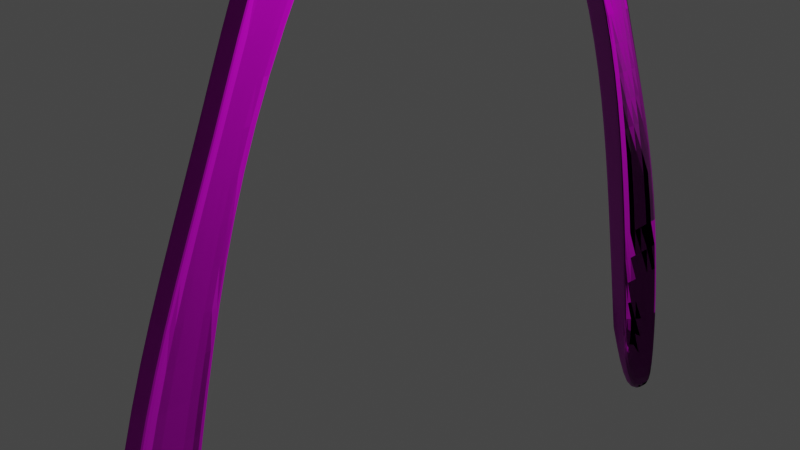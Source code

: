 # Source: pliers.blend  (saved by Blender 3.2.14; exported with 4.5.12 LTS)
import bpy
from mathutils import Matrix  # noqa: F401  (used for matrix-valued properties, if any)

bpy.ops.wm.read_factory_settings(use_empty=True)
scene = bpy.context.scene
scene.name = 'Scene'

# ---- collections
col_collection = bpy.data.collections.new('Collection'); scene.collection.children.link(col_collection)

# ---- images (referenced by path relative to the original .blend; pixels are not part of the script)
import os
ASSET_DIR = os.environ.get("B2B_ASSET_DIR", "")  # directory of the original .blend (textures are referenced by path, not embedded)
HERE = os.path.dirname(os.path.abspath(__file__))  # packed textures are extracted next to this script under _unpacked/

def load_image(name, relpath, width, height, colorspace="sRGB"):
    """Load a texture the original file referenced (path relative to the .blend, or extracted next to this script)."""
    p = next((c for c in (os.path.join(HERE, relpath), os.path.join(ASSET_DIR, relpath)) if relpath and os.path.exists(c)), "")
    if p:
        img = bpy.data.images.load(p, check_existing=True)
        img.name = name
    else:  # same state as the original file: an image datablock whose file is absent (Cycles renders it pink)
        img = bpy.data.images.new(name, width, height)
        img.source = "FILE"
        img.filepath = "//" + (relpath or name)
    img.colorspace_settings.name = colorspace
    return img
img_metalplates012_1k_displacement_jpg = load_image('MetalPlates012_1K_Displacement.jpg', 'plates/MetalPlates012_1K_Displacement.jpg', 1024, 1024, 'Non-Color')
img_metalplates012_1k_color_jpg = load_image('MetalPlates012_1K_Color.jpg', 'plates/MetalPlates012_1K_Color.jpg', 1024, 1024, 'sRGB')
img_metalplates012_preview_jpg = load_image('MetalPlates012_PREVIEW.jpg', 'plates/MetalPlates012_PREVIEW.jpg', 1024, 1024, 'Non-Color')
img_metalplates012_1k_roughness_jpg = load_image('MetalPlates012_1K_Roughness.jpg', 'plates/MetalPlates012_1K_Roughness.jpg', 1024, 1024, 'Non-Color')
img_metalplates012_1k_normalgl_jpg = load_image('MetalPlates012_1K_NormalGL.jpg', 'plates/MetalPlates012_1K_NormalGL.jpg', 1024, 1024, 'Non-Color')
img_metalplates012_1k_ambientocclusion_jpg = load_image('MetalPlates012_1K_AmbientOcclusion.jpg', 'plates/MetalPlates012_1K_AmbientOcclusion.jpg', 1024, 1024, 'Non-Color')

# ---- materials (node trees are filled in below, after node groups)
mat_material_001 = bpy.data.materials.new('Material.001')
mat_material_001.use_transparent_shadow = False

# ---- material node trees
mat_material_001.use_nodes = True; mat_material_001.node_tree.nodes.clear()
_N = mat_material_001.node_tree.nodes; _L = mat_material_001.node_tree.links
n0 = _N.new('ShaderNodeOutputMaterial'); n0.name = 'Material Output'; n0.location = (300, 300)
n1 = _N.new('ShaderNodeBsdfPrincipled'); n1.name = 'Principled BSDF'; n1.location = (10, 300)
n1.distribution = 'GGX'
n1.subsurface_method = 'RANDOM_WALK_SKIN'
n1.inputs[3].default_value = 1.45
n1.inputs[27].default_value = (0.0, 0.0, 0.0, 1.0)
n1.inputs[28].default_value = 1.0
n2 = _N.new('ShaderNodeTexImage'); n2.name = 'Image Texture'; n2.location = (88, -1430)
n2.label = 'Displacement'
n2.image = img_metalplates012_1k_displacement_jpg
n3 = _N.new('ShaderNodeDisplacement'); n3.name = 'Displacement'; n3.location = (110, -400)
n3.inputs[2].default_value = 1.0
n4 = _N.new('ShaderNodeTexImage'); n4.name = 'Image Texture.001'; n4.location = (88, -310)
n4.label = 'Base Color'
n4.image = img_metalplates012_1k_color_jpg
n5 = _N.new('ShaderNodeTexImage'); n5.name = 'Image Texture.002'; n5.location = (88, -590)
n5.label = 'Metallic'
n5.image = img_metalplates012_preview_jpg
n6 = _N.new('ShaderNodeTexImage'); n6.name = 'Image Texture.003'; n6.location = (88, -870)
n6.label = 'Roughness'
n6.image = img_metalplates012_1k_roughness_jpg
n7 = _N.new('ShaderNodeTexImage'); n7.name = 'Image Texture.004'; n7.location = (88, -1150)
n7.label = 'Normal'
n7.image = img_metalplates012_1k_normalgl_jpg
n8 = _N.new('ShaderNodeNormalMap'); n8.name = 'Normal Map'; n8.location = (-240, -620)
n9 = _N.new('ShaderNodeTexImage'); n9.name = 'Image Texture.005'; n9.location = (88, -30)
n9.label = 'Ambient Occlusion'
n9.image = img_metalplates012_1k_ambientocclusion_jpg
n10 = _N.new('ShaderNodeMapping'); n10.name = 'Mapping'; n10.location = (230, -30)
n11 = _N.new('NodeReroute'); n11.name = 'Reroute'; n11.location = (38, -821)
n11.width = 16
n11.socket_idname = 'NodeSocketVector'
n12 = _N.new('ShaderNodeTexCoord'); n12.name = 'Texture Coordinate'; n12.location = (30, -30)
n13 = _N.new('NodeFrame'); n13.name = 'Frame'; n13.location = (-1270, 330)
n13.label = 'Mapping'
n13.width = 400
n14 = _N.new('NodeFrame'); n14.name = 'Frame.001'; n14.location = (-628, 530)
n14.label = 'Textures'
n14.width = 358
n2.parent = n14
n4.parent = n14
n5.parent = n14
n6.parent = n14
n7.parent = n14
n9.parent = n14
n10.parent = n13
n11.parent = n14
n12.parent = n13
_L.new(n1.outputs[0], n0.inputs[0])
_L.new(n2.outputs[0], n3.inputs[0])
_L.new(n3.outputs[0], n0.inputs[2])
_L.new(n4.outputs[0], n1.inputs[0])
_L.new(n5.outputs[0], n1.inputs[1])
_L.new(n6.outputs[0], n1.inputs[2])
_L.new(n7.outputs[0], n8.inputs[1])
_L.new(n8.outputs[0], n1.inputs[5])
_L.new(n11.outputs[0], n9.inputs[0])
_L.new(n11.outputs[0], n4.inputs[0])
_L.new(n11.outputs[0], n5.inputs[0])
_L.new(n11.outputs[0], n6.inputs[0])
_L.new(n11.outputs[0], n7.inputs[0])
_L.new(n11.outputs[0], n2.inputs[0])
_L.new(n10.outputs[0], n11.inputs[0])
_L.new(n12.outputs[2], n10.inputs[0])
n0.is_active_output = True

# ---- world
world_world = bpy.data.worlds.new('World'); scene.world = world_world
world_world.use_nodes = True; world_world.node_tree.nodes.clear()
_N = world_world.node_tree.nodes; _L = world_world.node_tree.links
n0 = _N.new('ShaderNodeOutputWorld'); n0.name = 'World Output'; n0.location = (300, 300)
n1 = _N.new('ShaderNodeBackground'); n1.name = 'Background'; n1.location = (10, 300)
n1.inputs[0].default_value = (0.05088, 0.05088, 0.05088, 1.0)
_L.new(n1.outputs[0], n0.inputs[0])
n0.is_active_output = True
world_world.color = (0.05088, 0.05088, 0.05088)
world_world.use_sun_shadow = False
world_world.sun_shadow_jitter_overblur = 0.0

# ---- cameras
cam_camera = bpy.data.cameras.new('Camera')
cam_camera.clip_end = 100.0
cam_camera.ortho_scale = 7.314

# ---- lights
light_light = bpy.data.lights.new('Light', 'POINT')
light_light.transmission_factor = 0.0
light_light.energy = 1000.0
light_light.shadow_soft_size = 0.1
light_light.shadow_maximum_resolution = 0.006
light_light.use_absolute_resolution = True

# ---- meshes
me_cube_003 = bpy.data.meshes.new('Cube.003')
me_cube_003.from_pydata([(-0.5156, -10.82, -1.0), (-2.978, -1.701, 1.0), (-0.5156, -9.597, -1.0), (-3.296, 0.2989, 1.0), (0.5156, -10.82, -1.0), (-0.9776, -1.701, 1.0), (0.5156, -9.597, -1.0), (-1.296, 0.2989, 1.0), (-3.296, 5.146, 1.577), (-2.978, 7.146, 1.577), (-0.9776, 7.146, 1.577), (-1.296, 5.146, 1.577), (-1.882, 4.355, 1.92), (-1.777, 6.355, 1.92), (0.2231, 6.355, 1.92), (0.118, 4.355, 1.92), (-3.946, 2.073, 1.288), (-3.946, 4.073, 1.288), (-1.946, 2.073, 1.288), (-1.946, 4.073, 1.288), (-0.6749, 3.803, 2.214), (-0.6714, 5.078, 2.214), (0.6038, 5.078, 2.214), (0.6003, 3.803, 2.214), (-0.2596, 2.747, 2.415), (-0.2596, 3.266, 2.415), (0.2596, 3.266, 2.415), (0.2596, 2.747, 2.415), (-1.173, -10.27, -0.7059), (-1.659, -9.245, -0.3333), (-1.989, -7.826, 2.98e-08), (-2.318, -5.942, 0.3333), (-2.648, -4.327, 0.6667), (-2.913, -2.646, 0.6667), (-2.531, -4.897, 0.3333), (-2.148, -6.255, -2.98e-08), (-1.765, -7.257, -0.3333), (-1.217, -8.266, -0.7067), (-0.9133, -2.646, 0.6667), (-0.5307, -4.897, 0.3333), (-0.148, -6.255, -2.98e-08), (0.2347, -7.257, -0.3333), (0.5432, -8.266, -0.7067), (-0.648, -4.327, 0.6667), (-0.3184, -5.942, 0.3333), (0.0112, -7.826, -2.98e-08), (0.3408, -9.245, -0.3333), (0.5915, -10.27, -0.7059), (-2.795, 14.28, -0.9958), (-0.3331, 5.155, 1.004), (-2.795, 13.05, -0.9958), (-0.01463, 3.155, 1.004), (-3.826, 14.28, -0.9958), (-2.333, 5.155, 1.004), (-3.826, 13.05, -0.9958), (-2.015, 3.155, 1.004), (-0.01463, -1.693, 1.581), (-0.3331, -3.693, 1.581), (-2.333, -3.693, 1.581), (-2.015, -1.693, 1.581), (-1.429, -0.9015, 1.924), (-1.534, -2.901, 1.924), (-3.534, -2.901, 1.924), (-3.429, -0.9015, 1.924), (0.6357, 1.38, 1.293), (0.6357, -0.6196, 1.293), (-1.364, 1.38, 1.293), (-1.364, -0.6196, 1.293), (-2.636, -0.3494, 2.218), (-2.639, -1.625, 2.218), (-3.914, -1.625, 2.218), (-3.911, -0.3494, 2.218), (-3.051, 0.7064, 2.419), (-3.051, 0.1872, 2.419), (-3.57, 0.1872, 2.419), (-3.57, 0.7064, 2.419), (-2.138, 13.73, -0.7017), (-1.651, 12.7, -0.3291), (-1.322, 11.28, 0.004216), (-0.9923, 9.396, 0.3375), (-0.6627, 7.78, 0.6709), (-0.3973, 6.099, 0.6709), (-0.78, 8.35, 0.3375), (-1.163, 9.709, 0.004216), (-1.545, 10.71, -0.3291), (-2.094, 11.72, -0.7025), (-2.397, 6.099, 0.6709), (-2.78, 8.35, 0.3375), (-3.163, 9.709, 0.004216), (-3.545, 10.71, -0.3291), (-3.854, 11.72, -0.7025), (-2.663, 7.78, 0.6709), (-2.992, 9.396, 0.3375), (-3.322, 11.28, 0.004216), (-3.651, 12.7, -0.3291), (-3.902, 13.73, -0.7017), (1.102, 1.564, 1.188), (-4.456, 1.535, 1.188), (1.102, 1.568, 1.185), (-4.456, 1.54, 1.184), (1.102, 1.58, 1.182), (-4.456, 1.554, 1.181), (1.102, 1.6, 1.179), (-4.456, 1.577, 1.177), (1.102, 1.627, 1.176), (-4.456, 1.607, 1.174), (1.102, 1.66, 1.174), (-4.456, 1.644, 1.172), (1.102, 1.697, 1.172), (-4.456, 1.687, 1.17), (1.102, 1.738, 1.171), (-4.456, 1.733, 1.169), (1.102, 1.78, 1.171), (-4.456, 1.78, 1.168), (1.102, 1.823, 1.171), (-4.456, 1.828, 1.169), (1.102, 1.863, 1.172), (-4.456, 1.874, 1.17), (1.102, 1.901, 1.174), (-4.456, 1.917, 1.172), (1.102, 1.934, 1.176), (-4.456, 1.954, 1.174), (1.102, 1.961, 1.179), (-4.456, 1.984, 1.177), (1.102, 1.981, 1.182), (-4.456, 2.007, 1.181), (1.102, 1.993, 1.185), (-4.456, 2.021, 1.184), (1.102, 1.997, 1.188), (-4.456, 2.025, 1.188), (1.102, 1.993, 1.192), (-4.456, 2.021, 1.192), (1.102, 1.981, 1.195), (-4.456, 2.007, 1.196), (1.102, 1.961, 1.198), (-4.456, 1.984, 1.199), (1.102, 1.934, 1.201), (-4.456, 1.954, 1.202), (1.102, 1.901, 1.203), (-4.456, 1.917, 1.205), (1.102, 1.863, 1.204), (-4.456, 1.874, 1.207), (1.102, 1.823, 1.205), (-4.456, 1.828, 1.208), (1.102, 1.78, 1.206), (-4.456, 1.78, 1.208), (1.102, 1.738, 1.205), (-4.456, 1.733, 1.208), (1.102, 1.697, 1.204), (-4.456, 1.687, 1.207), (1.102, 1.66, 1.203), (-4.456, 1.644, 1.205), (1.102, 1.627, 1.201), (-4.456, 1.607, 1.202), (1.102, 1.6, 1.198), (-4.456, 1.577, 1.199), (1.102, 1.58, 1.195), (-4.456, 1.554, 1.196), (1.102, 1.568, 1.192), (-4.456, 1.54, 1.192), (0.6864, 1.269, 1.188), (0.6864, 1.279, 1.18), (0.6864, 1.308, 1.172), (0.6864, 1.355, 1.165), (0.6864, 1.419, 1.159), (0.6864, 1.496, 1.154), (0.6864, 1.585, 1.15), (0.6864, 1.681, 1.148), (0.6864, 1.78, 1.147), (0.6864, 1.88, 1.148), (0.6864, 1.976, 1.15), (0.6864, 2.064, 1.154), (0.6864, 2.142, 1.159), (0.6864, 2.206, 1.165), (0.6864, 2.253, 1.172), (0.6864, 2.282, 1.18), (0.6864, 2.292, 1.188), (0.6864, 2.282, 1.196), (0.6864, 2.253, 1.204), (0.6864, 2.206, 1.211), (0.6864, 2.142, 1.217), (0.6864, 2.064, 1.223), (0.6864, 1.976, 1.226), (0.6864, 1.88, 1.229), (0.6864, 1.78, 1.23), (0.6864, 1.681, 1.229), (0.6864, 1.585, 1.226), (0.6864, 1.496, 1.223), (0.6864, 1.419, 1.217), (0.6864, 1.355, 1.211), (0.6864, 1.308, 1.204), (0.6864, 1.279, 1.196), (-3.905, 1.269, 1.188), (-3.905, 1.279, 1.18), (-3.905, 1.308, 1.172), (-3.905, 1.355, 1.165), (-3.905, 1.419, 1.159), (-3.905, 1.496, 1.154), (-3.905, 1.585, 1.15), (-3.905, 1.681, 1.148), (-3.905, 1.78, 1.147), (-3.905, 1.88, 1.148), (-3.905, 1.976, 1.15), (-3.905, 2.064, 1.154), (-3.905, 2.142, 1.159), (-3.905, 2.206, 1.165), (-3.905, 2.253, 1.172), (-3.905, 2.282, 1.18), (-3.905, 2.292, 1.188), (-3.905, 2.282, 1.196), (-3.905, 2.253, 1.204), (-3.905, 2.206, 1.211), (-3.905, 2.142, 1.217), (-3.905, 2.064, 1.223), (-3.905, 1.976, 1.226), (-3.905, 1.88, 1.229), (-3.905, 1.78, 1.23), (-3.905, 1.681, 1.229), (-3.905, 1.585, 1.226), (-3.905, 1.496, 1.223), (-3.905, 1.419, 1.217), (-3.905, 1.355, 1.211), (-3.905, 1.308, 1.204), (-3.905, 1.279, 1.196)], [], [(32, 1, 3, 33), (33, 3, 7, 38), (38, 7, 5, 43), (43, 5, 1, 32), (2, 6, 4, 0), (17, 16, 8, 9), (8, 11, 15, 12), (16, 18, 11, 8), (19, 17, 9, 10), (18, 19, 10, 11), (12, 15, 23, 20), (10, 9, 13, 14), (11, 10, 14, 15), (9, 8, 12, 13), (5, 7, 19, 18), (7, 3, 17, 19), (1, 5, 18, 16), (3, 1, 16, 17), (20, 23, 27, 24), (14, 13, 21, 22), (15, 14, 22, 23), (13, 12, 20, 21), (26, 25, 24, 27), (22, 21, 25, 26), (23, 22, 26, 27), (21, 20, 24, 25), (4, 47, 28, 0), (47, 46, 29, 28), (46, 45, 30, 29), (45, 44, 31, 30), (44, 43, 32, 31), (6, 42, 47, 4), (42, 41, 46, 47), (41, 40, 45, 46), (40, 39, 44, 45), (39, 38, 43, 44), (2, 37, 42, 6), (37, 36, 41, 42), (36, 35, 40, 41), (35, 34, 39, 40), (34, 33, 38, 39), (0, 28, 37, 2), (28, 29, 36, 37), (29, 30, 35, 36), (30, 31, 34, 35), (31, 32, 33, 34), (80, 49, 51, 81), (81, 51, 55, 86), (86, 55, 53, 91), (91, 53, 49, 80), (50, 54, 52, 48), (65, 64, 56, 57), (56, 59, 63, 60), (64, 66, 59, 56), (67, 65, 57, 58), (66, 67, 58, 59), (60, 63, 71, 68), (58, 57, 61, 62), (59, 58, 62, 63), (57, 56, 60, 61), (53, 55, 67, 66), (55, 51, 65, 67), (49, 53, 66, 64), (51, 49, 64, 65), (68, 71, 75, 72), (62, 61, 69, 70), (63, 62, 70, 71), (61, 60, 68, 69), (74, 73, 72, 75), (70, 69, 73, 74), (71, 70, 74, 75), (69, 68, 72, 73), (52, 95, 76, 48), (95, 94, 77, 76), (94, 93, 78, 77), (93, 92, 79, 78), (92, 91, 80, 79), (54, 90, 95, 52), (90, 89, 94, 95), (89, 88, 93, 94), (88, 87, 92, 93), (87, 86, 91, 92), (50, 85, 90, 54), (85, 84, 89, 90), (84, 83, 88, 89), (83, 82, 87, 88), (82, 81, 86, 87), (48, 76, 85, 50), (76, 77, 84, 85), (77, 78, 83, 84), (78, 79, 82, 83), (79, 80, 81, 82), (192, 97, 99, 193), (193, 99, 101, 194), (194, 101, 103, 195), (195, 103, 105, 196), (196, 105, 107, 197), (197, 107, 109, 198), (198, 109, 111, 199), (199, 111, 113, 200), (200, 113, 115, 201), (201, 115, 117, 202), (202, 117, 119, 203), (203, 119, 121, 204), (204, 121, 123, 205), (205, 123, 125, 206), (206, 125, 127, 207), (207, 127, 129, 208), (208, 129, 131, 209), (209, 131, 133, 210), (210, 133, 135, 211), (211, 135, 137, 212), (212, 137, 139, 213), (213, 139, 141, 214), (214, 141, 143, 215), (215, 143, 145, 216), (216, 145, 147, 217), (217, 147, 149, 218), (218, 149, 151, 219), (219, 151, 153, 220), (220, 153, 155, 221), (221, 155, 157, 222), (99, 97, 159, 157, 155, 153, 151, 149, 147, 145, 143, 141, 139, 137, 135, 133, 131, 129, 127, 125, 123, 121, 119, 117, 115, 113, 111, 109, 107, 105, 103, 101), (222, 157, 159, 223), (223, 159, 97, 192), (96, 98, 100, 102, 104, 106, 108, 110, 112, 114, 116, 118, 120, 122, 124, 126, 128, 130, 132, 134, 136, 138, 140, 142, 144, 146, 148, 150, 152, 154, 156, 158), (158, 191, 160, 96), (156, 190, 191, 158), (154, 189, 190, 156), (152, 188, 189, 154), (150, 187, 188, 152), (148, 186, 187, 150), (146, 185, 186, 148), (144, 184, 185, 146), (142, 183, 184, 144), (140, 182, 183, 142), (138, 181, 182, 140), (136, 180, 181, 138), (134, 179, 180, 136), (132, 178, 179, 134), (130, 177, 178, 132), (128, 176, 177, 130), (126, 175, 176, 128), (124, 174, 175, 126), (122, 173, 174, 124), (120, 172, 173, 122), (118, 171, 172, 120), (116, 170, 171, 118), (114, 169, 170, 116), (112, 168, 169, 114), (110, 167, 168, 112), (108, 166, 167, 110), (106, 165, 166, 108), (104, 164, 165, 106), (102, 163, 164, 104), (100, 162, 163, 102), (98, 161, 162, 100), (96, 160, 161, 98), (191, 223, 192, 160), (190, 222, 223, 191), (189, 221, 222, 190), (188, 220, 221, 189), (187, 219, 220, 188), (186, 218, 219, 187), (185, 217, 218, 186), (184, 216, 217, 185), (183, 215, 216, 184), (182, 214, 215, 183), (181, 213, 214, 182), (180, 212, 213, 181), (179, 211, 212, 180), (178, 210, 211, 179), (177, 209, 210, 178), (176, 208, 209, 177), (175, 207, 208, 176), (174, 206, 207, 175), (173, 205, 206, 174), (172, 204, 205, 173), (171, 203, 204, 172), (170, 202, 203, 171), (169, 201, 202, 170), (168, 200, 201, 169), (167, 199, 200, 168), (166, 198, 199, 167), (165, 197, 198, 166), (164, 196, 197, 165), (163, 195, 196, 164), (162, 194, 195, 163), (161, 193, 194, 162), (160, 192, 193, 161)])
_uv = me_cube_003.uv_layers.new(name='UVMap')
_uv.uv.foreach_set('vector', [0.9545, 0.756, 0.9601, 0.6283, 0.9765, 0.5327, 0.9683, 0.6757, 0.2685, 0.4696, 0.2498, 0.3285, 0.3457, 0.3282, 0.3643, 0.4693, 0.9201, 0.4053, 0.9325, 0.5479, 0.9134, 0.4528, 0.9041, 0.3254, 0.5945, 0.3114, 0.5787, 0.4372, 0.4828, 0.4373, 0.4987, 0.3114, 0.3839, 0.8024, 0.4333, 0.8023, 0.4334, 0.8611, 0.384, 0.8612, 0.4364, 0.714, 0.4364, 0.6182, 0.4675, 0.7654, 0.4828, 0.8613, 0.2493, 0.09616, 0.3452, 0.09589, 0.4131, 0.1336, 0.3173, 0.1339, 0.4364, 0.6182, 0.5322, 0.6181, 0.5634, 0.7654, 0.4675, 0.7654, 0.3141, 0.1474, 0.2182, 0.1477, 0.2643, 0.000268, 0.3602, 0.0, 0.3143, 0.2433, 0.3141, 0.1474, 0.3602, 0.0, 0.3452, 0.09589, 0.3173, 0.1339, 0.4131, 0.1336, 0.4364, 0.16, 0.3753, 0.1602, 0.5786, 0.8613, 0.4828, 0.8613, 0.5402, 0.8234, 0.6361, 0.8233, 0.3452, 0.09589, 0.3602, 0.0, 0.4179, 0.03777, 0.4131, 0.1336, 0.4828, 0.8613, 0.4675, 0.7654, 0.5352, 0.7275, 0.5402, 0.8234, 0.5787, 0.4372, 0.5635, 0.5331, 0.5323, 0.714, 0.5322, 0.6181, 0.3457, 0.3282, 0.2498, 0.3285, 0.2182, 0.1477, 0.3141, 0.1474, 0.4828, 0.4373, 0.5787, 0.4372, 0.5322, 0.6181, 0.4364, 0.6182, 0.2498, 0.3285, 0.2653, 0.4243, 0.2185, 0.2435, 0.2182, 0.1477, 0.3753, 0.1602, 0.4364, 0.16, 0.4203, 0.2107, 0.3954, 0.2107, 0.6361, 0.8233, 0.5402, 0.8234, 0.5931, 0.7621, 0.6542, 0.7621, 0.4131, 0.1336, 0.4179, 0.03777, 0.4364, 0.09891, 0.4364, 0.16, 0.5402, 0.8234, 0.5352, 0.7275, 0.5929, 0.701, 0.5931, 0.7621, 0.6377, 0.6753, 0.6128, 0.6753, 0.6128, 0.6504, 0.6377, 0.6504, 0.6542, 0.7621, 0.5931, 0.7621, 0.6128, 0.6753, 0.6377, 0.6753, 0.6541, 0.701, 0.6542, 0.7621, 0.6377, 0.6753, 0.6377, 0.6504, 0.5931, 0.7621, 0.5929, 0.701, 0.6128, 0.6504, 0.6128, 0.6753, 0.6507, 0.0, 0.6542, 0.02638, 0.5697, 0.0264, 0.6013, 1.049e-05, 0.6542, 0.02638, 0.6421, 0.0757, 0.5463, 0.07572, 0.5697, 0.0264, 0.6421, 0.0757, 0.6263, 0.1437, 0.5304, 0.1437, 0.5463, 0.07572, 0.6263, 0.1437, 0.6104, 0.234, 0.5146, 0.234, 0.5304, 0.1437, 0.6104, 0.234, 0.5945, 0.3114, 0.4987, 0.3114, 0.5146, 0.234, 0.9325, 0.05723, 0.9315, 0.122, 0.9122, 0.02804, 0.9207, 0.0, 0.9315, 0.122, 0.9235, 0.1743, 0.9044, 0.08097, 0.9122, 0.02804, 0.9235, 0.1743, 0.9172, 0.2263, 0.9022, 0.1522, 0.9044, 0.08097, 0.9172, 0.2263, 0.9143, 0.295, 0.9044, 0.245, 0.9022, 0.1522, 0.9143, 0.295, 0.9201, 0.4053, 0.9041, 0.3254, 0.9044, 0.245, 0.3839, 0.8024, 0.3502, 0.7387, 0.4345, 0.7385, 0.4333, 0.8023, 0.3502, 0.7387, 0.3238, 0.6904, 0.4197, 0.6901, 0.4345, 0.7385, 0.3238, 0.6904, 0.3054, 0.6424, 0.4013, 0.6422, 0.4197, 0.6901, 0.3054, 0.6424, 0.287, 0.5774, 0.3829, 0.5771, 0.4013, 0.6422, 0.287, 0.5774, 0.2685, 0.4696, 0.3643, 0.4693, 0.3829, 0.5771, 0.384, 0.8612, 0.3525, 0.8349, 0.3502, 0.7387, 0.3839, 0.8024, 0.3525, 0.8349, 0.3292, 0.7856, 0.3238, 0.6904, 0.3502, 0.7387, 0.9607, 1.0, 0.9569, 0.929, 0.9696, 0.8544, 0.9765, 0.9061, 0.9569, 0.929, 0.9568, 0.8362, 0.9655, 0.786, 0.9696, 0.8544, 0.9568, 0.8362, 0.9545, 0.756, 0.9683, 0.6757, 0.9655, 0.786, 0.9325, 0.756, 0.9381, 0.6283, 0.9545, 0.5327, 0.9463, 0.6757, 0.7048, 0.4696, 0.686, 0.3285, 0.7818, 0.3282, 0.8007, 0.4693, 0.8898, 0.4053, 0.9022, 0.5479, 0.8832, 0.4528, 0.8738, 0.3254, 0.1586, 0.3114, 0.1427, 0.4372, 0.04686, 0.437, 0.0628, 0.3112, 0.8211, 0.8024, 0.8705, 0.8022, 0.8707, 0.861, 0.8213, 0.8612, 0.0, 0.7137, 0.0001749, 0.6178, 0.03115, 0.7652, 0.04623, 0.861, 0.6852, 0.09616, 0.781, 0.09589, 0.8488, 0.1336, 0.753, 0.1339, 0.0001749, 0.6178, 0.09602, 0.618, 0.127, 0.7653, 0.03115, 0.7652, 0.7501, 0.1474, 0.6542, 0.1477, 0.7002, 0.0002677, 0.796, 0.0, 0.7504, 0.2433, 0.7501, 0.1474, 0.796, 0.0, 0.781, 0.09589, 0.753, 0.1339, 0.8488, 0.1336, 0.8719, 0.16, 0.8108, 0.1602, 0.1421, 0.8612, 0.04623, 0.861, 0.1039, 0.8232, 0.1998, 0.8234, 0.781, 0.09589, 0.796, 0.0, 0.8536, 0.03777, 0.8488, 0.1336, 0.04623, 0.861, 0.03115, 0.7652, 0.09907, 0.7274, 0.1039, 0.8232, 0.1427, 0.4372, 0.1273, 0.533, 0.09585, 0.7138, 0.09602, 0.618, 0.7818, 0.3282, 0.686, 0.3285, 0.6542, 0.1477, 0.7501, 0.1474, 0.04686, 0.437, 0.1427, 0.4372, 0.09602, 0.618, 0.0001749, 0.6178, 0.686, 0.3285, 0.7015, 0.4243, 0.6545, 0.2435, 0.6542, 0.1477, 0.8108, 0.1602, 0.8719, 0.16, 0.8557, 0.2107, 0.8308, 0.2107, 0.1998, 0.8234, 0.1039, 0.8232, 0.1571, 0.7621, 0.2182, 0.7622, 0.8488, 0.1336, 0.8536, 0.03777, 0.8719, 0.09891, 0.8719, 0.16, 0.1039, 0.8232, 0.09907, 0.7274, 0.157, 0.701, 0.1571, 0.7621, 0.2019, 0.6754, 0.177, 0.6753, 0.1771, 0.6504, 0.202, 0.6505, 0.2182, 0.7622, 0.1571, 0.7621, 0.177, 0.6753, 0.2019, 0.6754, 0.2182, 0.7011, 0.2182, 0.7622, 0.2019, 0.6754, 0.202, 0.6505, 0.1571, 0.7621, 0.157, 0.701, 0.1771, 0.6504, 0.177, 0.6753, 0.2145, 9.06e-05, 0.2182, 0.02648, 0.1336, 0.02632, 0.1651, 0.0, 0.2182, 0.02648, 0.2062, 0.07577, 0.1104, 0.0756, 0.1336, 0.02632, 0.2062, 0.07577, 0.1904, 0.1437, 0.09452, 0.1436, 0.1104, 0.0756, 0.1904, 0.1437, 0.1745, 0.234, 0.07865, 0.2338, 0.09452, 0.1436, 0.1745, 0.234, 0.1586, 0.3114, 0.0628, 0.3112, 0.07865, 0.2338, 0.9022, 0.05723, 0.9012, 0.122, 0.8819, 0.02804, 0.8904, 0.0, 0.9012, 0.122, 0.8932, 0.1743, 0.8742, 0.08097, 0.8819, 0.02804, 0.8932, 0.1743, 0.8869, 0.2263, 0.8719, 0.1522, 0.8742, 0.08097, 0.8869, 0.2263, 0.8841, 0.295, 0.8742, 0.245, 0.8719, 0.1522, 0.8841, 0.295, 0.8898, 0.4053, 0.8738, 0.3254, 0.8742, 0.245, 0.8211, 0.8024, 0.7872, 0.7387, 0.8716, 0.7384, 0.8705, 0.8022, 0.7872, 0.7387, 0.7607, 0.6904, 0.8566, 0.6901, 0.8716, 0.7384, 0.7607, 0.6904, 0.7421, 0.6424, 0.838, 0.6422, 0.8566, 0.6901, 0.7421, 0.6424, 0.7235, 0.5774, 0.8194, 0.5771, 0.838, 0.6422, 0.7235, 0.5774, 0.7048, 0.4696, 0.8007, 0.4693, 0.8194, 0.5771, 0.8213, 0.8612, 0.7896, 0.8349, 0.7872, 0.7387, 0.8211, 0.8024, 0.7896, 0.8349, 0.7661, 0.7856, 0.7607, 0.6904, 0.7872, 0.7387, 0.9387, 1.0, 0.9349, 0.929, 0.9476, 0.8544, 0.9545, 0.9061, 0.9349, 0.929, 0.9347, 0.8362, 0.9434, 0.786, 0.9476, 0.8544, 0.9347, 0.8362, 0.9325, 0.756, 0.9463, 0.6757, 0.9434, 0.786, 0.9815, 0.5063, 0.9687, 0.5327, 0.9685, 0.5327, 0.981, 0.5063, 0.981, 0.5063, 0.9685, 0.5327, 0.9678, 0.5327, 0.9796, 0.5063, 0.9796, 0.5063, 0.9678, 0.5327, 0.9667, 0.5327, 0.9773, 0.5063, 0.9773, 0.5063, 0.9667, 0.5327, 0.9653, 0.5327, 0.9743, 0.5063, 0.9743, 0.5063, 0.9653, 0.5327, 0.9635, 0.5327, 0.9706, 0.5063, 0.9706, 0.5063, 0.9635, 0.5327, 0.9614, 0.5327, 0.9663, 0.5063, 0.9663, 0.5063, 0.9614, 0.5327, 0.9592, 0.5327, 0.9617, 0.5063, 0.9617, 0.5063, 0.9592, 0.5327, 0.957, 0.5327, 0.957, 0.5063, 0.957, 0.5063, 0.957, 0.5327, 0.9547, 0.5327, 0.9522, 0.5063, 0.9522, 0.5063, 0.9547, 0.5327, 0.9525, 0.5327, 0.9476, 0.5063, 0.9476, 0.5063, 0.9525, 0.5327, 0.9504, 0.5327, 0.9433, 0.5063, 0.9433, 0.5063, 0.9504, 0.5327, 0.9487, 0.5327, 0.9396, 0.5063, 0.9396, 0.5063, 0.9487, 0.5327, 0.9472, 0.5327, 0.9366, 0.5063, 0.9366, 0.5063, 0.9472, 0.5327, 0.9461, 0.5327, 0.9343, 0.5063, 0.9343, 0.5063, 0.9461, 0.5327, 0.9454, 0.5327, 0.9329, 0.5063, 0.9329, 0.5063, 0.9454, 0.5327, 0.9452, 0.5327, 0.9325, 0.5063, 0.9815, 0.24, 0.9687, 0.2664, 0.9685, 0.2664, 0.981, 0.24, 0.981, 0.24, 0.9685, 0.2664, 0.9678, 0.2664, 0.9796, 0.24, 0.9796, 0.24, 0.9678, 0.2664, 0.9667, 0.2664, 0.9773, 0.24, 0.9773, 0.24, 0.9667, 0.2664, 0.9653, 0.2664, 0.9743, 0.24, 0.9743, 0.24, 0.9653, 0.2664, 0.9635, 0.2664, 0.9706, 0.24, 0.9706, 0.24, 0.9635, 0.2664, 0.9614, 0.2664, 0.9663, 0.24, 0.9663, 0.24, 0.9614, 0.2664, 0.9592, 0.2664, 0.9617, 0.24, 0.9617, 0.24, 0.9592, 0.2664, 0.957, 0.2664, 0.957, 0.24, 0.957, 0.24, 0.957, 0.2664, 0.9547, 0.2664, 0.9522, 0.24, 0.9522, 0.24, 0.9547, 0.2664, 0.9525, 0.2664, 0.9476, 0.24, 0.9476, 0.24, 0.9525, 0.2664, 0.9504, 0.2664, 0.9433, 0.24, 0.9433, 0.24, 0.9504, 0.2664, 0.9487, 0.2664, 0.9396, 0.24, 0.9396, 0.24, 0.9487, 0.2664, 0.9472, 0.2664, 0.9366, 0.24, 0.9366, 0.24, 0.9472, 0.2664, 0.9461, 0.2664, 0.9343, 0.24, 0.8728, 0.5481, 0.873, 0.5479, 0.8731, 0.5482, 0.8733, 0.5488, 0.8735, 0.5499, 0.8736, 0.5513, 0.8737, 0.5531, 0.8738, 0.5551, 0.8738, 0.5573, 0.8738, 0.5596, 0.8738, 0.5619, 0.8737, 0.5641, 0.8736, 0.5661, 0.8735, 0.5679, 0.8733, 0.5693, 0.8731, 0.5704, 0.873, 0.571, 0.8728, 0.5713, 0.8726, 0.571, 0.8724, 0.5704, 0.8723, 0.5693, 0.8721, 0.5678, 0.872, 0.5661, 0.872, 0.564, 0.8719, 0.5619, 0.8719, 0.5596, 0.872, 0.5573, 0.872, 0.5551, 0.8721, 0.5531, 0.8723, 0.5513, 0.8724, 0.5499, 0.8726, 0.5488, 0.9343, 0.24, 0.9461, 0.2664, 0.9454, 0.2664, 0.9329, 0.24, 0.9329, 0.24, 0.9454, 0.2664, 0.9452, 0.2664, 0.9325, 0.24, 0.8727, 0.5919, 0.8725, 0.5917, 0.8724, 0.5911, 0.8722, 0.5902, 0.8721, 0.5889, 0.872, 0.5873, 0.872, 0.5855, 0.8719, 0.5836, 0.8719, 0.5816, 0.872, 0.5796, 0.872, 0.5776, 0.8721, 0.5758, 0.8722, 0.5743, 0.8724, 0.573, 0.8725, 0.572, 0.8727, 0.5715, 0.8728, 0.5713, 0.873, 0.5715, 0.8732, 0.5721, 0.8733, 0.573, 0.8734, 0.5743, 0.8735, 0.5759, 0.8736, 0.5776, 0.8736, 0.5796, 0.8736, 0.5816, 0.8736, 0.5836, 0.8735, 0.5855, 0.8734, 0.5873, 0.8733, 0.5889, 0.8732, 0.5902, 0.873, 0.5911, 0.8728, 0.5917, 0.9468, 8.345e-07, 0.9329, 0.01993, 0.9325, 0.01993, 0.9466, 0.0, 0.9474, 1.788e-06, 0.9343, 0.01993, 0.9329, 0.01993, 0.9468, 8.345e-07, 0.9483, 2.503e-06, 0.9366, 0.01993, 0.9343, 0.01993, 0.9474, 1.788e-06, 0.9496, 3.219e-06, 0.9396, 0.01994, 0.9366, 0.01993, 0.9483, 2.503e-06, 0.9512, 3.815e-06, 0.9433, 0.01994, 0.9396, 0.01994, 0.9496, 3.219e-06, 0.953, 4.172e-06, 0.9476, 0.01994, 0.9433, 0.01994, 0.9512, 3.815e-06, 0.9549, 4.411e-06, 0.9522, 0.01994, 0.9476, 0.01994, 0.953, 4.172e-06, 0.957, 4.53e-06, 0.957, 0.01994, 0.9522, 0.01994, 0.9549, 4.411e-06, 0.959, 4.411e-06, 0.9617, 0.01994, 0.957, 0.01994, 0.957, 4.53e-06, 0.9609, 4.172e-06, 0.9663, 0.01994, 0.9617, 0.01994, 0.959, 4.411e-06, 0.9627, 3.815e-06, 0.9706, 0.01994, 0.9663, 0.01994, 0.9609, 4.172e-06, 0.9643, 3.219e-06, 0.9743, 0.01994, 0.9706, 0.01994, 0.9627, 3.815e-06, 0.9656, 2.503e-06, 0.9773, 0.01993, 0.9743, 0.01994, 0.9643, 3.219e-06, 0.9666, 1.788e-06, 0.9796, 0.01993, 0.9773, 0.01993, 0.9656, 2.503e-06, 0.9671, 8.345e-07, 0.981, 0.01993, 0.9796, 0.01993, 0.9666, 1.788e-06, 0.9673, 0.0, 0.9815, 0.01993, 0.981, 0.01993, 0.9671, 8.345e-07, 0.9468, 0.2664, 0.9329, 0.2863, 0.9325, 0.2863, 0.9466, 0.2664, 0.9474, 0.2664, 0.9343, 0.2863, 0.9329, 0.2863, 0.9468, 0.2664, 0.9483, 0.2664, 0.9366, 0.2863, 0.9343, 0.2863, 0.9474, 0.2664, 0.9496, 0.2664, 0.9396, 0.2863, 0.9366, 0.2863, 0.9483, 0.2664, 0.9512, 0.2664, 0.9433, 0.2863, 0.9396, 0.2863, 0.9496, 0.2664, 0.953, 0.2664, 0.9476, 0.2863, 0.9433, 0.2863, 0.9512, 0.2664, 0.9549, 0.2664, 0.9522, 0.2863, 0.9476, 0.2863, 0.953, 0.2664, 0.957, 0.2664, 0.957, 0.2863, 0.9522, 0.2863, 0.9549, 0.2664, 0.959, 0.2664, 0.9617, 0.2863, 0.957, 0.2863, 0.957, 0.2664, 0.9609, 0.2664, 0.9663, 0.2863, 0.9617, 0.2863, 0.959, 0.2664, 0.9627, 0.2664, 0.9706, 0.2863, 0.9663, 0.2863, 0.9609, 0.2664, 0.9643, 0.2664, 0.9743, 0.2863, 0.9706, 0.2863, 0.9627, 0.2664, 0.9656, 0.2664, 0.9773, 0.2863, 0.9743, 0.2863, 0.9643, 0.2664, 0.9666, 0.2664, 0.9796, 0.2863, 0.9773, 0.2863, 0.9656, 0.2664, 0.9671, 0.2664, 0.981, 0.2863, 0.9796, 0.2863, 0.9666, 0.2664, 0.9673, 0.2664, 0.9815, 0.2863, 0.981, 0.2863, 0.9671, 0.2664, 0.9329, 0.01993, 0.9329, 0.24, 0.9325, 0.24, 0.9325, 0.01993, 0.9343, 0.01993, 0.9343, 0.24, 0.9329, 0.24, 0.9329, 0.01993, 0.9366, 0.01993, 0.9366, 0.24, 0.9343, 0.24, 0.9343, 0.01993, 0.9396, 0.01994, 0.9396, 0.24, 0.9366, 0.24, 0.9366, 0.01993, 0.9433, 0.01994, 0.9433, 0.24, 0.9396, 0.24, 0.9396, 0.01994, 0.9476, 0.01994, 0.9476, 0.24, 0.9433, 0.24, 0.9433, 0.01994, 0.9522, 0.01994, 0.9522, 0.24, 0.9476, 0.24, 0.9476, 0.01994, 0.957, 0.01994, 0.957, 0.24, 0.9522, 0.24, 0.9522, 0.01994, 0.9617, 0.01994, 0.9617, 0.24, 0.957, 0.24, 0.957, 0.01994, 0.9663, 0.01994, 0.9663, 0.24, 0.9617, 0.24, 0.9617, 0.01994, 0.9706, 0.01994, 0.9706, 0.24, 0.9663, 0.24, 0.9663, 0.01994, 0.9743, 0.01994, 0.9743, 0.24, 0.9706, 0.24, 0.9706, 0.01994, 0.9773, 0.01993, 0.9773, 0.24, 0.9743, 0.24, 0.9743, 0.01994, 0.9796, 0.01993, 0.9796, 0.24, 0.9773, 0.24, 0.9773, 0.01993, 0.981, 0.01993, 0.981, 0.24, 0.9796, 0.24, 0.9796, 0.01993, 0.9815, 0.01993, 0.9815, 0.24, 0.981, 0.24, 0.981, 0.01993, 0.9329, 0.2863, 0.9329, 0.5063, 0.9325, 0.5063, 0.9325, 0.2863, 0.9343, 0.2863, 0.9343, 0.5063, 0.9329, 0.5063, 0.9329, 0.2863, 0.9366, 0.2863, 0.9366, 0.5063, 0.9343, 0.5063, 0.9343, 0.2863, 0.9396, 0.2863, 0.9396, 0.5063, 0.9366, 0.5063, 0.9366, 0.2863, 0.9433, 0.2863, 0.9433, 0.5063, 0.9396, 0.5063, 0.9396, 0.2863, 0.9476, 0.2863, 0.9476, 0.5063, 0.9433, 0.5063, 0.9433, 0.2863, 0.9522, 0.2863, 0.9522, 0.5063, 0.9476, 0.5063, 0.9476, 0.2863, 0.957, 0.2863, 0.957, 0.5063, 0.9522, 0.5063, 0.9522, 0.2863, 0.9617, 0.2863, 0.9617, 0.5063, 0.957, 0.5063, 0.957, 0.2863, 0.9663, 0.2863, 0.9663, 0.5063, 0.9617, 0.5063, 0.9617, 0.2863, 0.9706, 0.2863, 0.9706, 0.5063, 0.9663, 0.5063, 0.9663, 0.2863, 0.9743, 0.2863, 0.9743, 0.5063, 0.9706, 0.5063, 0.9706, 0.2863, 0.9773, 0.2863, 0.9773, 0.5063, 0.9743, 0.5063, 0.9743, 0.2863, 0.9796, 0.2863, 0.9796, 0.5063, 0.9773, 0.5063, 0.9773, 0.2863, 0.981, 0.2863, 0.981, 0.5063, 0.9796, 0.5063, 0.9796, 0.2863, 0.9815, 0.2863, 0.9815, 0.5063, 0.981, 0.5063, 0.981, 0.2863])
me_cube_003.materials.append(mat_material_001)
me_cube_003.update()

# ---- objects
ob_light = bpy.data.objects.new('Light', light_light)
ob_camera = bpy.data.objects.new('Camera', cam_camera)
ob_cube_001 = bpy.data.objects.new('Cube.001', me_cube_003)

# ---- transforms, parenting, visibility, modifiers, constraints
ob_light.location = (4.076, 1.005, 5.904)
ob_light.rotation_euler = (0.6503, 0.05522, 1.866)
ob_light.lock_rotations_4d = False
ob_light.empty_display_type = 'ARROWS'
ob_light.color = (0.0, 0.0, 0.0, 0.0)
ob_light.lineart.crease_threshold = 0.0
ob_camera.location = (7.359, -6.926, 4.958)
ob_camera.rotation_euler = (1.109, 0.0, 0.8149)
ob_camera.lock_rotations_4d = False
ob_camera.empty_display_type = 'ARROWS'
ob_camera.color = (0.0, 0.0, 0.0, 0.0)
ob_camera.display_type = 'WIRE'
ob_camera.lineart.crease_threshold = 0.0
ob_cube_001.location = (-0.222, 1.293, -0.01954)
ob_cube_001.rotation_euler = (0.0, 0.0, -3.142)
ob_cube_001.scale = (0.132, 0.3743, 4.634)
_m = ob_cube_001.modifiers.new('Bevel', 'BEVEL')
_m = ob_cube_001.modifiers.new('Subdivision', 'SUBSURF')

# ---- collection membership
col_collection.objects.link(ob_light)
col_collection.objects.link(ob_camera)
col_collection.objects.link(ob_cube_001)

# ---- scene / render settings (as saved in the file)
scene.camera = ob_camera
scene.frame_start = 1; scene.frame_end = 250; scene.frame_set(1)
scene.render.engine = 'BLENDER_EEVEE_NEXT'
scene.cycles.sampling_pattern = 'TABULATED_SOBOL'
scene.cycles.use_light_tree = False
scene.view_settings.view_transform = 'Filmic'
bpy.context.view_layer.update()
